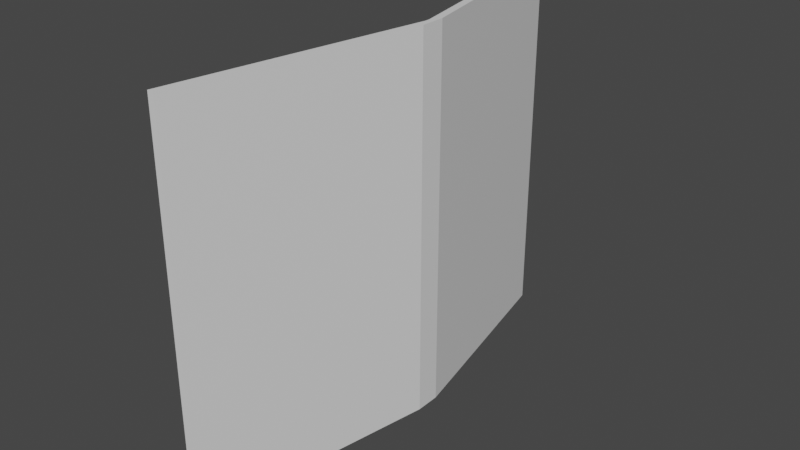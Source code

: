 # Source: newspaper.blend  (saved by Blender 3.6.14; exported with 4.5.12 LTS)
import bpy
from mathutils import Matrix  # noqa: F401  (used for matrix-valued properties, if any)

bpy.ops.wm.read_factory_settings(use_empty=True)
scene = bpy.context.scene
scene.name = 'Scene'

# ---- collections
col_collection = bpy.data.collections.new('Collection'); scene.collection.children.link(col_collection)

# ---- materials (node trees are filled in below, after node groups)
mat_material = bpy.data.materials.new('Material')
mat_material.alpha_threshold = 0.0
mat_material.use_transparent_shadow = False
mat_material.roughness = 0.5
mat_material.line_color = (0.0, 0.0, 0.0, 1.0)

# ---- material node trees
mat_material.use_nodes = True; mat_material.node_tree.nodes.clear()
_N = mat_material.node_tree.nodes; _L = mat_material.node_tree.links
n0 = _N.new('ShaderNodeOutputMaterial'); n0.name = 'Material Output'; n0.location = (300, 300)
n1 = _N.new('ShaderNodeBsdfPrincipled'); n1.name = 'Principled BSDF'; n1.location = (10, 300)
n1.distribution = 'GGX'
n1.subsurface_method = 'RANDOM_WALK_SKIN'
n1.inputs[3].default_value = 1.45
n1.inputs[27].default_value = (0.0, 0.0, 0.0, 1.0)
n1.inputs[28].default_value = 1.0
_L.new(n1.outputs[0], n0.inputs[0])
n0.is_active_output = True

# ---- world
world_world = bpy.data.worlds.new('World'); scene.world = world_world
world_world.use_nodes = True; world_world.node_tree.nodes.clear()
_N = world_world.node_tree.nodes; _L = world_world.node_tree.links
n0 = _N.new('ShaderNodeOutputWorld'); n0.name = 'World Output'; n0.location = (300, 300)
n1 = _N.new('ShaderNodeBackground'); n1.name = 'Background'; n1.location = (10, 300)
n1.inputs[0].default_value = (0.05088, 0.05088, 0.05088, 1.0)
_L.new(n1.outputs[0], n0.inputs[0])
n0.is_active_output = True
world_world.color = (0.05088, 0.05088, 0.05088)
world_world.use_sun_shadow = False
world_world.sun_shadow_jitter_overblur = 0.0

# ---- meshes
me_cube = bpy.data.meshes.new('Cube')
me_cube.from_pydata([(-13.98, 1.482, 1.0), (-13.98, 1.482, -1.0), (1.0, 0.08117, 1.0), (1.0, 0.08117, -1.0), (-15.98, 1.482, 1.0), (-15.98, 1.482, -1.0), (-1.0, 0.01609, 1.0), (-1.0, 0.01609, -1.0), (-1.0, -0.01518, -1.0), (-1.0, -0.01518, 1.0), (1.0, -0.08026, 1.0), (1.0, -0.08026, -1.0), (-15.98, -1.626, -1.0), (-15.98, -1.626, 1.0), (-13.98, -1.626, 1.0), (-13.98, -1.626, -1.0)], [], [(0, 4, 6, 2), (6, 7, 8, 9), (7, 6, 4, 5), (5, 1, 3, 7), (1, 0, 2, 3), (5, 4, 0, 1), (11, 10, 14, 15), (7, 3, 11, 8), (2, 6, 9, 10), (3, 2, 10, 11), (15, 14, 13, 12), (10, 9, 13, 14), (9, 8, 12, 13), (8, 11, 15, 12)])
_uv = me_cube.uv_layers.new(name='UVMap')
_uv.uv.foreach_set('vector', [0.625, 0.5, 0.875, 0.5, 0.875, 0.75, 0.625, 0.75, 0.625, 0.0, 0.375, 0.0, 0.375, 0.0, 0.625, 0.0, 0.375, 0.0, 0.625, 0.0, 0.625, 0.25, 0.375, 0.25, 0.125, 0.5, 0.375, 0.5, 0.375, 0.75, 0.125, 0.75, 0.375, 0.5, 0.625, 0.5, 0.625, 0.75, 0.375, 0.75, 0.375, 0.25, 0.625, 0.25, 0.625, 0.5, 0.375, 0.5, 0.375, 0.75, 0.625, 0.75, 0.625, 0.75, 0.375, 0.75, 0.125, 0.75, 0.375, 0.75, 0.375, 0.75, 0.125, 0.75, 0.625, 0.75, 0.875, 0.75, 0.875, 0.75, 0.625, 0.75, 0.375, 0.75, 0.625, 0.75, 0.625, 0.75, 0.375, 0.75, 0.375, 0.75, 0.625, 0.75, 0.625, 1.0, 0.375, 1.0, 0.625, 0.75, 0.875, 0.75, 0.875, 0.75, 0.625, 0.75, 0.625, 0.0, 0.375, 0.0, 0.375, 0.0, 0.625, 0.0, 0.125, 0.75, 0.375, 0.75, 0.375, 0.75, 0.125, 0.75])
me_cube.materials.append(mat_material)
me_cube.use_mirror_vertex_groups = False
me_cube.update()

# ---- objects
ob_cube = bpy.data.objects.new('Cube', me_cube)

# ---- transforms, parenting, visibility, modifiers, constraints
ob_cube.location = (0.0, 0.0, 0.0)
ob_cube.scale = (0.08571, 4.382, 5.395)
ob_cube.lock_rotations_4d = False
ob_cube.empty_display_type = 'ARROWS'
ob_cube.lineart.crease_threshold = 0.0

# ---- collection membership
col_collection.objects.link(ob_cube)

# ---- scene / render settings (as saved in the file)
scene.frame_start = 1; scene.frame_end = 250; scene.frame_set(1)
scene.render.engine = 'BLENDER_EEVEE_NEXT'
scene.cycles.sampling_pattern = 'TABULATED_SOBOL'
scene.view_settings.view_transform = 'Filmic'
bpy.context.view_layer.update()

# ---- added for rendering (the .blend has no active camera and no usable light): camera, sun
cam_auto = bpy.data.cameras.new('AutoCamera')
cam_auto.lens = 50.0
cam_auto.sensor_width = 36.0
cam_auto.clip_end = 1000.0
ob_auto_camera = bpy.data.objects.new('AutoCamera', cam_auto)
scene.collection.objects.link(ob_auto_camera)
ob_auto_camera.location = (15.4892, -19.6743, 12.9048)
ob_auto_camera.rotation_euler = (1.09748, -7.21219e-08, 0.694738)
scene.camera = ob_auto_camera
light_auto_sun = bpy.data.lights.new('AutoSun', 'SUN')
light_auto_sun.energy = 3.0
light_auto_sun.angle = 0.0523599
ob_auto_sun = bpy.data.objects.new('AutoSun', light_auto_sun)
scene.collection.objects.link(ob_auto_sun)
ob_auto_sun.rotation_euler = (0.872665, 0.174533, 0.523599)
bpy.context.view_layer.update()
